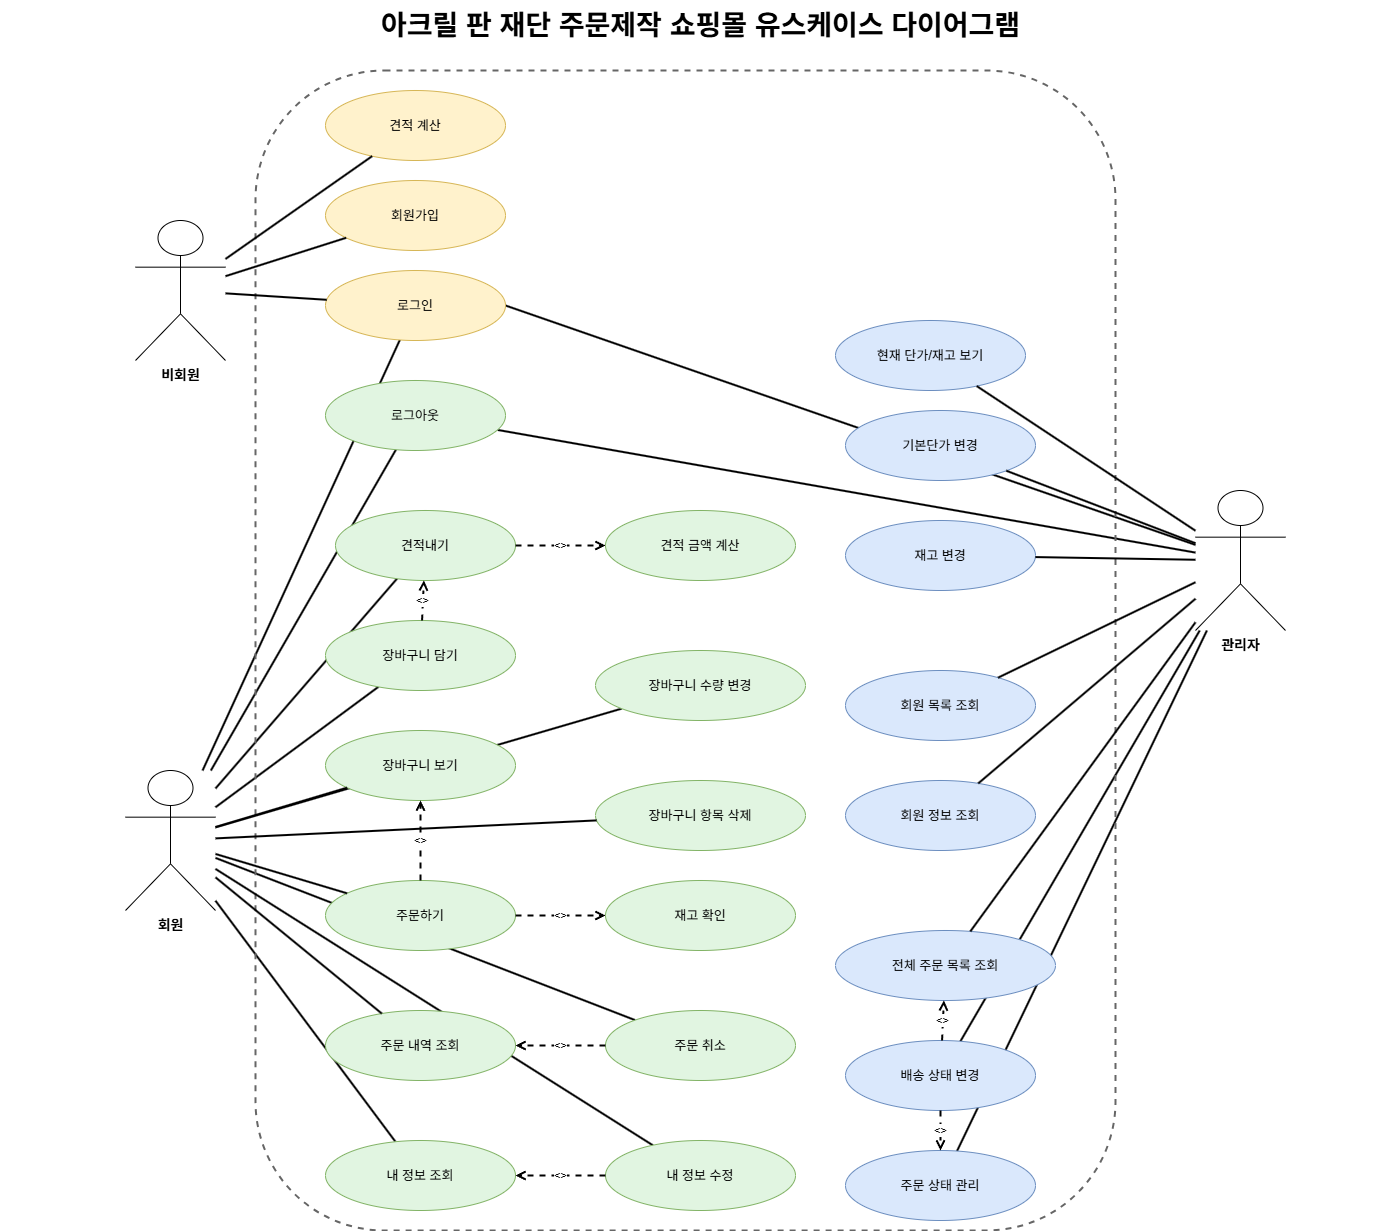

The diagram above was exported from draw.io. Its source (the exported page's mxGraphModel, read from the mxfile embedded in the PNG):
<mxGraphModel dx="2357" dy="1295" grid="1" gridSize="10" guides="1" tooltips="1" connect="1" arrows="1" fold="1" page="1" pageScale="1" pageWidth="2400" pageHeight="1700" math="0" shadow="0">
  <root>
    <mxCell id="0" />
    <mxCell id="1" parent="0" />
    <mxCell id="e35" edge="1" parent="1" source="v5" style="endArrow=none;html=1;rounded=0;strokeWidth=2;" target="v9" value="">
      <mxGeometry relative="1" as="geometry" />
    </mxCell>
    <mxCell id="e36" edge="1" parent="1" source="v5" style="endArrow=none;html=1;rounded=0;strokeWidth=2;" target="v10" value="">
      <mxGeometry relative="1" as="geometry" />
    </mxCell>
    <mxCell id="e37" edge="1" parent="1" source="v5" style="endArrow=none;html=1;rounded=0;strokeWidth=2;" target="v11" value="">
      <mxGeometry relative="1" as="geometry" />
    </mxCell>
    <mxCell id="e38" edge="1" parent="1" source="v5" style="endArrow=none;html=1;rounded=0;strokeWidth=2;" target="v13" value="">
      <mxGeometry relative="1" as="geometry" />
    </mxCell>
    <mxCell id="e44" edge="1" parent="1" source="v5" style="endArrow=none;html=1;rounded=0;strokeWidth=2;" target="v20" value="">
      <mxGeometry relative="1" as="geometry" />
    </mxCell>
    <mxCell id="e45" edge="1" parent="1" source="v5" style="endArrow=none;html=1;rounded=0;strokeWidth=2;" target="v21" value="">
      <mxGeometry relative="1" as="geometry" />
    </mxCell>
    <mxCell id="e48" edge="1" parent="1" source="v6" style="endArrow=none;html=1;rounded=0;strokeWidth=2;" target="v10" value="">
      <mxGeometry relative="1" as="geometry" />
    </mxCell>
    <mxCell id="e47" edge="1" parent="1" source="v6" style="endArrow=none;html=1;rounded=0;strokeWidth=2;entryX=1;entryY=0.5;entryDx=0;entryDy=0;" target="v9" value="">
      <mxGeometry relative="1" as="geometry" />
    </mxCell>
    <mxCell id="e56" edge="1" parent="1" source="v6" style="endArrow=none;html=1;rounded=0;strokeWidth=2;" target="v31" value="">
      <mxGeometry relative="1" as="geometry" />
    </mxCell>
    <mxCell id="e55" edge="1" parent="1" source="v6" style="endArrow=none;html=1;rounded=0;strokeWidth=2;" target="v30" value="">
      <mxGeometry relative="1" as="geometry" />
    </mxCell>
    <mxCell id="v3" parent="1" style="rounded=1;whiteSpace=wrap;html=1;fillColor=none;strokeColor=#666666;dashed=1;strokeWidth=2;fontSize=16;fontStyle=1;" value="" vertex="1">
      <mxGeometry height="1160" width="860" x="650" y="120" as="geometry" />
    </mxCell>
    <mxCell id="e40" edge="1" parent="1" source="v5" style="endArrow=none;html=1;rounded=0;strokeWidth=2;" target="v15" value="">
      <mxGeometry relative="1" as="geometry" />
    </mxCell>
    <mxCell id="e46" edge="1" parent="1" source="v5" style="endArrow=none;html=1;rounded=0;strokeWidth=2;" target="v22" value="">
      <mxGeometry relative="1" as="geometry" />
    </mxCell>
    <mxCell id="v2" parent="1" style="text;html=1;strokeColor=none;fillColor=none;fontSize=28;fontStyle=1;align=center;verticalAlign=middle;" value="아크릴 판 재단 주문제작 쇼핑몰 유스케이스 다이어그램" vertex="1">
      <mxGeometry height="50" width="1400" x="395" y="50" as="geometry" />
    </mxCell>
    <mxCell id="v4" parent="1" style="shape=umlActor;verticalLabelPosition=bottom;verticalAlign=top;html=1;outlineConnect=0;fontSize=14;fontStyle=1;" value="비회원" vertex="1">
      <mxGeometry height="140" width="90" x="530" y="270" as="geometry" />
    </mxCell>
    <mxCell id="v5" parent="1" style="shape=umlActor;verticalLabelPosition=bottom;verticalAlign=top;html=1;outlineConnect=0;fontSize=14;fontStyle=1;" value="회원" vertex="1">
      <mxGeometry height="140" width="90" x="520" y="820" as="geometry" />
    </mxCell>
    <mxCell id="v6" parent="1" style="shape=umlActor;verticalLabelPosition=bottom;verticalAlign=top;html=1;outlineConnect=0;fontSize=14;fontStyle=1;" value="관리자" vertex="1">
      <mxGeometry height="140" width="90" x="1590" y="540" as="geometry" />
    </mxCell>
    <mxCell id="v7" parent="1" style="ellipse;whiteSpace=wrap;html=1;fillColor=#fff2cc;strokeColor=#d6b656;fontSize=13;" value="견적 계산" vertex="1">
      <mxGeometry height="70" width="180" x="720" y="140" as="geometry" />
    </mxCell>
    <mxCell id="v8" parent="1" style="ellipse;whiteSpace=wrap;html=1;fillColor=#fff2cc;strokeColor=#d6b656;fontSize=13;" value="회원가입" vertex="1">
      <mxGeometry height="70" width="180" x="720" y="230" as="geometry" />
    </mxCell>
    <mxCell id="v9" parent="1" style="ellipse;whiteSpace=wrap;html=1;fillColor=#fff2cc;strokeColor=#d6b656;fontSize=13;" value="로그인" vertex="1">
      <mxGeometry height="70" width="180" x="720" y="320" as="geometry" />
    </mxCell>
    <mxCell id="v10" parent="1" style="ellipse;whiteSpace=wrap;html=1;fillColor=#e1f5e1;strokeColor=#82b366;fontSize=13;" value="로그아웃" vertex="1">
      <mxGeometry height="70" width="180" x="720" y="430" as="geometry" />
    </mxCell>
    <mxCell id="v11" parent="1" style="ellipse;whiteSpace=wrap;html=1;fillColor=#e1f5e1;strokeColor=#82b366;fontSize=13;" value="견적내기" vertex="1">
      <mxGeometry height="70" width="180" x="730" y="560" as="geometry" />
    </mxCell>
    <mxCell id="v12" parent="1" style="ellipse;whiteSpace=wrap;html=1;fillColor=#e1f5e1;strokeColor=#82b366;fontSize=13;" value="견적 금액 계산" vertex="1">
      <mxGeometry height="70" width="190" x="1000" y="560" as="geometry" />
    </mxCell>
    <mxCell id="v13" parent="1" style="ellipse;whiteSpace=wrap;html=1;fillColor=#e1f5e1;strokeColor=#82b366;fontSize=13;" value="장바구니 담기" vertex="1">
      <mxGeometry height="70" width="190" x="720" y="670" as="geometry" />
    </mxCell>
    <mxCell id="v14" parent="1" style="ellipse;whiteSpace=wrap;html=1;fillColor=#e1f5e1;strokeColor=#82b366;fontSize=13;" value="장바구니 보기" vertex="1">
      <mxGeometry height="70" width="190" x="720" y="780" as="geometry" />
    </mxCell>
    <mxCell id="v15" parent="1" style="ellipse;whiteSpace=wrap;html=1;fillColor=#e1f5e1;strokeColor=#82b366;fontSize=13;" value="장바구니 수량 변경" vertex="1">
      <mxGeometry height="70" width="210" x="990" y="700" as="geometry" />
    </mxCell>
    <mxCell id="v16" parent="1" style="ellipse;whiteSpace=wrap;html=1;fillColor=#e1f5e1;strokeColor=#82b366;fontSize=13;" value="장바구니 항목 삭제" vertex="1">
      <mxGeometry height="70" width="210" x="990" y="830" as="geometry" />
    </mxCell>
    <mxCell id="v17" parent="1" style="ellipse;whiteSpace=wrap;html=1;fillColor=#e1f5e1;strokeColor=#82b366;fontSize=13;" value="주문하기" vertex="1">
      <mxGeometry height="70" width="190" x="720" y="930" as="geometry" />
    </mxCell>
    <mxCell id="v18" parent="1" style="ellipse;whiteSpace=wrap;html=1;fillColor=#e1f5e1;strokeColor=#82b366;fontSize=13;" value="재고 확인" vertex="1">
      <mxGeometry height="70" width="190" x="1000" y="930" as="geometry" />
    </mxCell>
    <mxCell id="v19" parent="1" style="ellipse;whiteSpace=wrap;html=1;fillColor=#e1f5e1;strokeColor=#82b366;fontSize=13;" value="주문 내역 조회" vertex="1">
      <mxGeometry height="70" width="190" x="720" y="1060" as="geometry" />
    </mxCell>
    <mxCell id="v20" parent="1" style="ellipse;whiteSpace=wrap;html=1;fillColor=#e1f5e1;strokeColor=#82b366;fontSize=13;" value="주문 취소" vertex="1">
      <mxGeometry height="70" width="190" x="1000" y="1060" as="geometry" />
    </mxCell>
    <mxCell id="v21" parent="1" style="ellipse;whiteSpace=wrap;html=1;fillColor=#e1f5e1;strokeColor=#82b366;fontSize=13;" value="내 정보 조회" vertex="1">
      <mxGeometry height="70" width="190" x="720" y="1190" as="geometry" />
    </mxCell>
    <mxCell id="v22" parent="1" style="ellipse;whiteSpace=wrap;html=1;fillColor=#e1f5e1;strokeColor=#82b366;fontSize=13;" value="내 정보 수정" vertex="1">
      <mxGeometry height="70" width="190" x="1000" y="1190" as="geometry" />
    </mxCell>
    <mxCell id="v24" parent="1" style="ellipse;whiteSpace=wrap;html=1;fillColor=#dae8fc;strokeColor=#6c8ebf;fontSize=13;" value="현재 단가/재고 보기" vertex="1">
      <mxGeometry height="70" width="190" x="1230" y="370" as="geometry" />
    </mxCell>
    <mxCell id="v25" parent="1" style="ellipse;whiteSpace=wrap;html=1;fillColor=#dae8fc;strokeColor=#6c8ebf;fontSize=13;" value="기본단가 변경" vertex="1">
      <mxGeometry height="70" width="190" x="1240" y="460" as="geometry" />
    </mxCell>
    <mxCell id="v26" parent="1" style="ellipse;whiteSpace=wrap;html=1;fillColor=#dae8fc;strokeColor=#6c8ebf;fontSize=13;" value="재고 변경" vertex="1">
      <mxGeometry height="70" width="190" x="1240" y="570" as="geometry" />
    </mxCell>
    <mxCell id="v27" parent="1" style="ellipse;whiteSpace=wrap;html=1;fillColor=#dae8fc;strokeColor=#6c8ebf;fontSize=13;" value="회원 목록 조회" vertex="1">
      <mxGeometry height="70" width="190" x="1240" y="720" as="geometry" />
    </mxCell>
    <mxCell id="v28" parent="1" style="ellipse;whiteSpace=wrap;html=1;fillColor=#dae8fc;strokeColor=#6c8ebf;fontSize=13;" value="회원 정보 조회" vertex="1">
      <mxGeometry height="70" width="190" x="1240" y="830" as="geometry" />
    </mxCell>
    <mxCell id="v29" parent="1" style="ellipse;whiteSpace=wrap;html=1;fillColor=#dae8fc;strokeColor=#6c8ebf;fontSize=13;" value="전체 주문 목록 조회" vertex="1">
      <mxGeometry height="70" width="220" x="1230" y="980" as="geometry" />
    </mxCell>
    <mxCell id="v30" parent="1" style="ellipse;whiteSpace=wrap;html=1;fillColor=#dae8fc;strokeColor=#6c8ebf;fontSize=13;" value="배송 상태 변경" vertex="1">
      <mxGeometry height="70" width="190" x="1240" y="1090" as="geometry" />
    </mxCell>
    <mxCell id="v31" parent="1" style="ellipse;whiteSpace=wrap;html=1;fillColor=#dae8fc;strokeColor=#6c8ebf;fontSize=13;" value="주문 상태 관리" vertex="1">
      <mxGeometry height="70" width="190" x="1240" y="1200" as="geometry" />
    </mxCell>
    <mxCell id="e32" edge="1" parent="1" source="v4" style="endArrow=none;html=1;rounded=0;strokeWidth=2;" target="v7" value="">
      <mxGeometry relative="1" as="geometry" />
    </mxCell>
    <mxCell id="e33" edge="1" parent="1" source="v4" style="endArrow=none;html=1;rounded=0;strokeWidth=2;" target="v8" value="">
      <mxGeometry relative="1" as="geometry" />
    </mxCell>
    <mxCell id="e34" edge="1" parent="1" source="v4" style="endArrow=none;html=1;rounded=0;strokeWidth=2;" target="v9" value="">
      <mxGeometry relative="1" as="geometry" />
    </mxCell>
    <mxCell id="e39" edge="1" parent="1" source="v5" style="endArrow=none;html=1;rounded=0;strokeWidth=2;" target="v14" value="">
      <mxGeometry relative="1" as="geometry" />
    </mxCell>
    <mxCell id="e41" edge="1" parent="1" source="v5" style="endArrow=none;html=1;rounded=0;strokeWidth=2;" target="v16" value="">
      <mxGeometry relative="1" as="geometry" />
    </mxCell>
    <mxCell id="e42" edge="1" parent="1" source="v5" style="endArrow=none;html=1;rounded=0;strokeWidth=2;" target="v17" value="">
      <mxGeometry relative="1" as="geometry" />
    </mxCell>
    <mxCell id="e43" edge="1" parent="1" source="v5" style="endArrow=none;html=1;rounded=0;strokeWidth=2;" target="v19" value="">
      <mxGeometry relative="1" as="geometry" />
    </mxCell>
    <mxCell id="e49" edge="1" parent="1" source="v6" style="endArrow=none;html=1;rounded=0;strokeWidth=2;" target="v24" value="">
      <mxGeometry relative="1" as="geometry" />
    </mxCell>
    <mxCell id="e50" edge="1" parent="1" source="v6" style="endArrow=none;html=1;rounded=0;strokeWidth=2;" target="v25" value="">
      <mxGeometry relative="1" as="geometry" />
    </mxCell>
    <mxCell id="e51" edge="1" parent="1" source="v6" style="endArrow=none;html=1;rounded=0;strokeWidth=2;" target="v26" value="">
      <mxGeometry relative="1" as="geometry" />
    </mxCell>
    <mxCell id="e52" edge="1" parent="1" source="v6" style="endArrow=none;html=1;rounded=0;strokeWidth=2;" target="v27" value="">
      <mxGeometry relative="1" as="geometry" />
    </mxCell>
    <mxCell id="e53" edge="1" parent="1" source="v6" style="endArrow=none;html=1;rounded=0;strokeWidth=2;" target="v28" value="">
      <mxGeometry relative="1" as="geometry" />
    </mxCell>
    <mxCell id="e54" edge="1" parent="1" source="v6" style="endArrow=none;html=1;rounded=0;strokeWidth=2;" target="v29" value="">
      <mxGeometry relative="1" as="geometry" />
    </mxCell>
    <mxCell id="e57" edge="1" parent="1" source="v13" style="endArrow=open;html=1;rounded=0;dashed=1;strokeWidth=2;" target="v11" value="&lt;&lt;include&gt;&gt;">
      <mxGeometry relative="1" as="geometry" />
    </mxCell>
    <mxCell id="e58" edge="1" parent="1" source="v11" style="endArrow=open;html=1;rounded=0;dashed=1;strokeWidth=2;" target="v12" value="&lt;&lt;include&gt;&gt;">
      <mxGeometry relative="1" as="geometry" />
    </mxCell>
    <mxCell id="e59" edge="1" parent="1" source="v17" style="endArrow=open;html=1;rounded=0;dashed=1;strokeWidth=2;" target="v14" value="&lt;&lt;include&gt;&gt;">
      <mxGeometry relative="1" as="geometry" />
    </mxCell>
    <mxCell id="e60" edge="1" parent="1" source="v17" style="endArrow=open;html=1;rounded=0;dashed=1;strokeWidth=2;" target="v18" value="&lt;&lt;include&gt;&gt;">
      <mxGeometry relative="1" as="geometry" />
    </mxCell>
    <mxCell id="e61" edge="1" parent="1" source="v20" style="endArrow=open;html=1;rounded=0;dashed=1;strokeWidth=2;" target="v19" value="&lt;&lt;include&gt;&gt;">
      <mxGeometry relative="1" as="geometry" />
    </mxCell>
    <mxCell id="e62" edge="1" parent="1" source="v30" style="endArrow=open;html=1;rounded=0;dashed=1;strokeWidth=2;" target="v29" value="&lt;&lt;include&gt;&gt;">
      <mxGeometry relative="1" as="geometry" />
    </mxCell>
    <mxCell id="e63" edge="1" parent="1" source="v30" style="endArrow=open;html=1;rounded=0;dashed=1;strokeWidth=2;" target="v31" value="&lt;&lt;include&gt;&gt;">
      <mxGeometry relative="1" as="geometry" />
    </mxCell>
    <mxCell id="e64" edge="1" parent="1" source="v22" style="endArrow=open;html=1;rounded=0;dashed=1;strokeWidth=2;" target="v21" value="&lt;&lt;include&gt;&gt;">
      <mxGeometry relative="1" as="geometry" />
    </mxCell>
  </root>
</mxGraphModel>